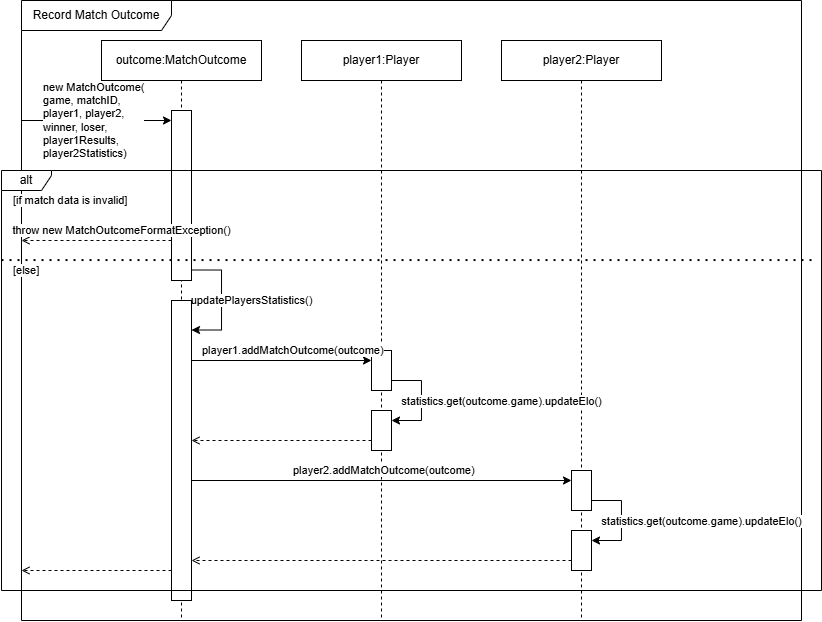

The diagram above was exported from draw.io. Its source (the exported page's mxGraphModel, read from the mxfile embedded in the PNG):
<mxGraphModel dx="989" dy="514" grid="1" gridSize="10" guides="1" tooltips="1" connect="1" arrows="1" fold="1" page="1" pageScale="1" pageWidth="850" pageHeight="1100" math="0" shadow="0">
  <root>
    <mxCell id="0" />
    <mxCell id="1" parent="0" />
    <mxCell id="j7dJhMN7xBHNUgbCSAFa-2" value="outcome:MatchOutcome" style="shape=umlLifeline;perimeter=lifelinePerimeter;whiteSpace=wrap;html=1;container=1;dropTarget=0;collapsible=0;recursiveResize=0;outlineConnect=0;portConstraint=eastwest;newEdgeStyle={&quot;curved&quot;:0,&quot;rounded&quot;:0};" parent="1" vertex="1">
      <mxGeometry x="120" y="80" width="160" height="580" as="geometry" />
    </mxCell>
    <mxCell id="j7dJhMN7xBHNUgbCSAFa-3" value="Record Match Outcome" style="shape=umlFrame;whiteSpace=wrap;html=1;pointerEvents=0;movable=1;resizable=1;rotatable=1;deletable=1;editable=1;locked=0;connectable=1;width=150;height=30;" parent="1" vertex="1">
      <mxGeometry x="40" y="40" width="780" height="620" as="geometry" />
    </mxCell>
    <mxCell id="j7dJhMN7xBHNUgbCSAFa-4" value="" style="endArrow=classic;html=1;rounded=0;" parent="1" edge="1">
      <mxGeometry width="50" height="50" relative="1" as="geometry">
        <mxPoint x="40" y="160" as="sourcePoint" />
        <mxPoint x="190" y="160" as="targetPoint" />
      </mxGeometry>
    </mxCell>
    <mxCell id="j7dJhMN7xBHNUgbCSAFa-5" value="&lt;span&gt;new MatchOutcome(&lt;/span&gt;&lt;div&gt;&lt;span&gt;game,&amp;nbsp;&lt;/span&gt;&lt;span style=&quot;background-color: light-dark(#ffffff, var(--ge-dark-color, #121212)); color: light-dark(rgb(0, 0, 0), rgb(255, 255, 255));&quot;&gt;matchID,&amp;nbsp;&lt;/span&gt;&lt;/div&gt;&lt;div&gt;player1,&amp;nbsp;&lt;span style=&quot;background-color: light-dark(#ffffff, var(--ge-dark-color, #121212)); color: light-dark(rgb(0, 0, 0), rgb(255, 255, 255));&quot;&gt;player2,&lt;/span&gt;&lt;/div&gt;&lt;div&gt;winner,&amp;nbsp;&lt;span style=&quot;background-color: light-dark(#ffffff, var(--ge-dark-color, #121212)); color: light-dark(rgb(0, 0, 0), rgb(255, 255, 255));&quot;&gt;loser,&lt;/span&gt;&lt;/div&gt;&lt;div&gt;&lt;span&gt;player1Results,&lt;/span&gt;&lt;/div&gt;&lt;div&gt;&lt;span&gt;player2Statistics)&lt;/span&gt;&lt;/div&gt;" style="edgeLabel;html=1;align=left;verticalAlign=middle;resizable=0;points=[];" parent="j7dJhMN7xBHNUgbCSAFa-4" connectable="0" vertex="1">
      <mxGeometry x="-0.0952" y="3" relative="1" as="geometry">
        <mxPoint x="-48" y="3" as="offset" />
      </mxGeometry>
    </mxCell>
    <mxCell id="x3r-WqZbLvp-gNH3LtgM-3" style="edgeStyle=orthogonalEdgeStyle;rounded=0;orthogonalLoop=1;jettySize=auto;html=1;" parent="1" edge="1">
      <mxGeometry relative="1" as="geometry">
        <Array as="points">
          <mxPoint x="240" y="310" />
          <mxPoint x="240" y="370" />
        </Array>
        <mxPoint x="210" y="309.5" as="sourcePoint" />
        <mxPoint x="210" y="369.5" as="targetPoint" />
      </mxGeometry>
    </mxCell>
    <mxCell id="x3r-WqZbLvp-gNH3LtgM-4" value="updatePlayersStatistics()" style="edgeLabel;html=1;align=center;verticalAlign=middle;resizable=0;points=[];" parent="x3r-WqZbLvp-gNH3LtgM-3" connectable="0" vertex="1">
      <mxGeometry x="-0.0731" relative="1" as="geometry">
        <mxPoint x="30" y="4" as="offset" />
      </mxGeometry>
    </mxCell>
    <mxCell id="x3r-WqZbLvp-gNH3LtgM-1" value="" style="rounded=0;whiteSpace=wrap;html=1;" parent="1" vertex="1">
      <mxGeometry x="190" y="150" width="20" height="170" as="geometry" />
    </mxCell>
    <mxCell id="x3r-WqZbLvp-gNH3LtgM-2" value="" style="rounded=0;whiteSpace=wrap;html=1;" parent="1" vertex="1">
      <mxGeometry x="190" y="340" width="20" height="300" as="geometry" />
    </mxCell>
    <mxCell id="x3r-WqZbLvp-gNH3LtgM-5" value="player1:Player" style="shape=umlLifeline;perimeter=lifelinePerimeter;whiteSpace=wrap;html=1;container=1;dropTarget=0;collapsible=0;recursiveResize=0;outlineConnect=0;portConstraint=eastwest;newEdgeStyle={&quot;curved&quot;:0,&quot;rounded&quot;:0};" parent="1" vertex="1">
      <mxGeometry x="320" y="80" width="160" height="580" as="geometry" />
    </mxCell>
    <mxCell id="x3r-WqZbLvp-gNH3LtgM-6" value="player2:Player" style="shape=umlLifeline;perimeter=lifelinePerimeter;whiteSpace=wrap;html=1;container=1;dropTarget=0;collapsible=0;recursiveResize=0;outlineConnect=0;portConstraint=eastwest;newEdgeStyle={&quot;curved&quot;:0,&quot;rounded&quot;:0};" parent="1" vertex="1">
      <mxGeometry x="520" y="80" width="160" height="580" as="geometry" />
    </mxCell>
    <mxCell id="I2u4Pr0SGDeHknnT1Nyj-3" style="edgeStyle=orthogonalEdgeStyle;rounded=0;orthogonalLoop=1;jettySize=auto;html=1;" parent="1" source="x3r-WqZbLvp-gNH3LtgM-7" target="I2u4Pr0SGDeHknnT1Nyj-1" edge="1">
      <mxGeometry relative="1" as="geometry">
        <Array as="points">
          <mxPoint x="440" y="420" />
          <mxPoint x="440" y="460" />
        </Array>
      </mxGeometry>
    </mxCell>
    <mxCell id="I2u4Pr0SGDeHknnT1Nyj-4" value="statistics.get(outcome.game).updateElo()" style="edgeLabel;html=1;align=center;verticalAlign=middle;resizable=0;points=[];" parent="I2u4Pr0SGDeHknnT1Nyj-3" connectable="0" vertex="1">
      <mxGeometry x="-0.0667" relative="1" as="geometry">
        <mxPoint x="80" y="4" as="offset" />
      </mxGeometry>
    </mxCell>
    <mxCell id="x3r-WqZbLvp-gNH3LtgM-7" value="" style="rounded=0;whiteSpace=wrap;html=1;" parent="1" vertex="1">
      <mxGeometry x="390" y="390" width="20" height="40" as="geometry" />
    </mxCell>
    <mxCell id="x3r-WqZbLvp-gNH3LtgM-9" value="" style="endArrow=open;html=1;rounded=0;dashed=1;endFill=0;" parent="1" edge="1">
      <mxGeometry width="50" height="50" relative="1" as="geometry">
        <mxPoint x="190" y="610" as="sourcePoint" />
        <mxPoint x="40" y="610" as="targetPoint" />
      </mxGeometry>
    </mxCell>
    <mxCell id="Lh8JurbTdjyLqvnOBLGb-1" value="" style="endArrow=open;html=1;rounded=0;dashed=1;endFill=0;" parent="1" edge="1">
      <mxGeometry width="50" height="50" relative="1" as="geometry">
        <mxPoint x="390" y="480" as="sourcePoint" />
        <mxPoint x="210" y="480" as="targetPoint" />
      </mxGeometry>
    </mxCell>
    <mxCell id="nA4vyyD5g0F59LzMUFWa-1" value="alt" style="shape=umlFrame;whiteSpace=wrap;html=1;pointerEvents=0;movable=1;resizable=1;rotatable=1;deletable=1;editable=1;locked=0;connectable=1;width=50;height=20;" parent="1" vertex="1">
      <mxGeometry x="20" y="210" width="820" height="420" as="geometry" />
    </mxCell>
    <mxCell id="nA4vyyD5g0F59LzMUFWa-3" value="[if match data is invalid]" style="edgeLabel;html=1;align=left;verticalAlign=middle;resizable=0;points=[];" parent="1" connectable="0" vertex="1">
      <mxGeometry x="30" y="239.9966666666666" as="geometry" />
    </mxCell>
    <mxCell id="nA4vyyD5g0F59LzMUFWa-7" value="" style="endArrow=none;dashed=1;html=1;dashPattern=1 3;strokeWidth=2;rounded=0;exitX=0;exitY=0.747;exitDx=0;exitDy=0;exitPerimeter=0;entryX=1.001;entryY=0.747;entryDx=0;entryDy=0;entryPerimeter=0;" parent="1" edge="1">
      <mxGeometry width="50" height="50" relative="1" as="geometry">
        <mxPoint x="20" y="299.57999999999987" as="sourcePoint" />
        <mxPoint x="830.81" y="299.57999999999987" as="targetPoint" />
      </mxGeometry>
    </mxCell>
    <mxCell id="CqKXj70bzNyZhcsJSTZi-5" value="" style="endArrow=open;html=1;rounded=0;dashed=1;endFill=0;" parent="1" edge="1">
      <mxGeometry width="50" height="50" relative="1" as="geometry">
        <mxPoint x="190" y="280" as="sourcePoint" />
        <mxPoint x="40" y="280" as="targetPoint" />
      </mxGeometry>
    </mxCell>
    <mxCell id="CqKXj70bzNyZhcsJSTZi-6" value="throw new MatchOutcomeFormatException()" style="edgeLabel;html=1;align=center;verticalAlign=middle;resizable=0;points=[];" parent="CqKXj70bzNyZhcsJSTZi-5" connectable="0" vertex="1">
      <mxGeometry x="0.2" y="-1" relative="1" as="geometry">
        <mxPoint x="40" y="-9" as="offset" />
      </mxGeometry>
    </mxCell>
    <mxCell id="IczXduXC30aI7cjShDOp-4" value="[else]" style="edgeLabel;html=1;align=left;verticalAlign=middle;resizable=0;points=[];" parent="1" connectable="0" vertex="1">
      <mxGeometry x="30" y="309.4966666666666" as="geometry" />
    </mxCell>
    <mxCell id="IczXduXC30aI7cjShDOp-6" value="" style="endArrow=classic;html=1;rounded=0;" parent="1" edge="1">
      <mxGeometry width="50" height="50" relative="1" as="geometry">
        <mxPoint x="210" y="400" as="sourcePoint" />
        <mxPoint x="390" y="400" as="targetPoint" />
      </mxGeometry>
    </mxCell>
    <mxCell id="IczXduXC30aI7cjShDOp-7" value="player1.addMatchOutcome(outcome)" style="edgeLabel;html=1;align=left;verticalAlign=middle;resizable=0;points=[];" parent="IczXduXC30aI7cjShDOp-6" connectable="0" vertex="1">
      <mxGeometry x="-0.0952" y="3" relative="1" as="geometry">
        <mxPoint x="-72" y="-7" as="offset" />
      </mxGeometry>
    </mxCell>
    <mxCell id="I2u4Pr0SGDeHknnT1Nyj-1" value="" style="rounded=0;whiteSpace=wrap;html=1;" parent="1" vertex="1">
      <mxGeometry x="390" y="450" width="20" height="40" as="geometry" />
    </mxCell>
    <mxCell id="CFMTBgChTQ67k_U6N_kS-1" style="edgeStyle=orthogonalEdgeStyle;rounded=0;orthogonalLoop=1;jettySize=auto;html=1;" parent="1" source="CFMTBgChTQ67k_U6N_kS-3" target="CFMTBgChTQ67k_U6N_kS-7" edge="1">
      <mxGeometry relative="1" as="geometry">
        <Array as="points">
          <mxPoint x="640" y="540" />
          <mxPoint x="640" y="580" />
        </Array>
      </mxGeometry>
    </mxCell>
    <mxCell id="CFMTBgChTQ67k_U6N_kS-2" value="statistics.get(outcome.game).updateElo()" style="edgeLabel;html=1;align=center;verticalAlign=middle;resizable=0;points=[];" parent="CFMTBgChTQ67k_U6N_kS-1" connectable="0" vertex="1">
      <mxGeometry x="-0.0667" relative="1" as="geometry">
        <mxPoint x="80" y="4" as="offset" />
      </mxGeometry>
    </mxCell>
    <mxCell id="CFMTBgChTQ67k_U6N_kS-3" value="" style="rounded=0;whiteSpace=wrap;html=1;" parent="1" vertex="1">
      <mxGeometry x="590" y="510" width="20" height="40" as="geometry" />
    </mxCell>
    <mxCell id="CFMTBgChTQ67k_U6N_kS-4" value="" style="endArrow=open;html=1;rounded=0;dashed=1;endFill=0;" parent="1" edge="1">
      <mxGeometry width="50" height="50" relative="1" as="geometry">
        <mxPoint x="590" y="600" as="sourcePoint" />
        <mxPoint x="210" y="600" as="targetPoint" />
      </mxGeometry>
    </mxCell>
    <mxCell id="CFMTBgChTQ67k_U6N_kS-5" value="" style="endArrow=classic;html=1;rounded=0;" parent="1" edge="1">
      <mxGeometry width="50" height="50" relative="1" as="geometry">
        <mxPoint x="210" y="520" as="sourcePoint" />
        <mxPoint x="590" y="520" as="targetPoint" />
      </mxGeometry>
    </mxCell>
    <mxCell id="CFMTBgChTQ67k_U6N_kS-6" value="player2.addMatchOutcome(outcome)" style="edgeLabel;html=1;align=left;verticalAlign=middle;resizable=0;points=[];" parent="CFMTBgChTQ67k_U6N_kS-5" connectable="0" vertex="1">
      <mxGeometry x="-0.0952" y="3" relative="1" as="geometry">
        <mxPoint x="-72" y="-7" as="offset" />
      </mxGeometry>
    </mxCell>
    <mxCell id="CFMTBgChTQ67k_U6N_kS-7" value="" style="rounded=0;whiteSpace=wrap;html=1;" parent="1" vertex="1">
      <mxGeometry x="590" y="570" width="20" height="40" as="geometry" />
    </mxCell>
  </root>
</mxGraphModel>